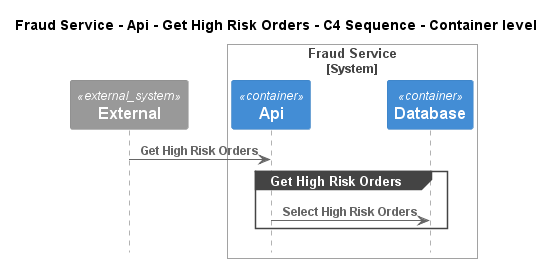

The diagram above was rendered by PlantUML. Its source (embedded in the PNG):
@startuml
!pragma layout smetana
!include ..\..\..\..\..\..\.c4s\C4_Sequence.puml

title Fraud Service - Api - Get High Risk Orders - C4 Sequence - Container level

System_Ext(C4InterFlow.SoftwareSystems.ExternalSystem, "External", "")

System_Boundary(ECommercePlatform.SoftwareSystems.FraudService, "Fraud Service")
    Container(ECommercePlatform.SoftwareSystems.FraudService.Containers.Api, "Api", "", "")
    Container(ECommercePlatform.SoftwareSystems.FraudService.Containers.Database, "Database", "", "")
Boundary_End()

Rel(C4InterFlow.SoftwareSystems.ExternalSystem, ECommercePlatform.SoftwareSystems.FraudService.Containers.Api, "Get High Risk Orders")
group Get High Risk Orders
Rel(ECommercePlatform.SoftwareSystems.FraudService.Containers.Api, ECommercePlatform.SoftwareSystems.FraudService.Containers.Database, "Select High Risk Orders")
end


@enduml